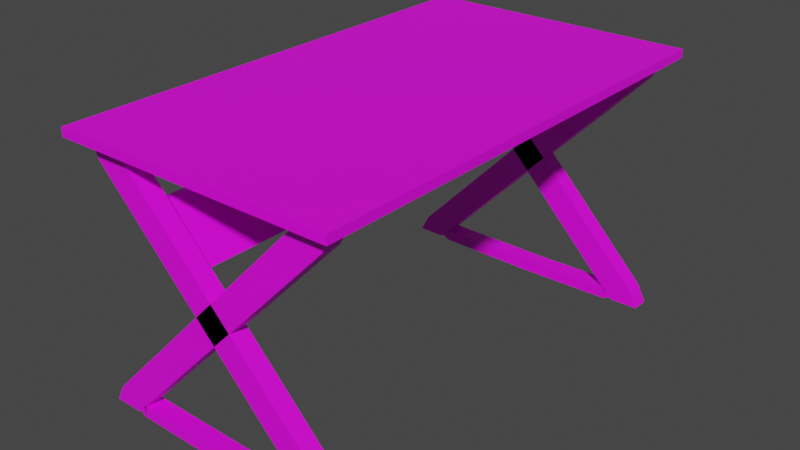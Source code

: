 # Source: ComputerDesk.blend  (saved by Blender 3.5.10; exported with 4.5.12 LTS)
import bpy
from mathutils import Matrix  # noqa: F401  (used for matrix-valued properties, if any)

bpy.ops.wm.read_factory_settings(use_empty=True)
scene = bpy.context.scene
scene.name = 'Scene'

# ---- collections
col_collection = bpy.data.collections.new('Collection'); scene.collection.children.link(col_collection)

# ---- images (referenced by path relative to the original .blend; pixels are not part of the script)
import os
ASSET_DIR = os.environ.get("B2B_ASSET_DIR", "")  # directory of the original .blend (textures are referenced by path, not embedded)
HERE = os.path.dirname(os.path.abspath(__file__))  # packed textures are extracted next to this script under _unpacked/

def load_image(name, relpath, width, height, colorspace="sRGB"):
    """Load a texture the original file referenced (path relative to the .blend, or extracted next to this script)."""
    p = next((c for c in (os.path.join(HERE, relpath), os.path.join(ASSET_DIR, relpath)) if relpath and os.path.exists(c)), "")
    if p:
        img = bpy.data.images.load(p, check_existing=True)
        img.name = name
    else:  # same state as the original file: an image datablock whose file is absent (Cycles renders it pink)
        img = bpy.data.images.new(name, width, height)
        img.source = "FILE"
        img.filepath = "//" + (relpath or name)
    img.colorspace_settings.name = colorspace
    return img
img_leg_color = load_image('Leg Color', 'Leg Color.png', 1024, 1024, 'sRGB')
img_tabletop_base_color = load_image('Tabletop Base Color', 'Tabletop Base Color.png', 1024, 1024, 'sRGB')
img_leg_thing_color = load_image('Leg Thing Color', 'Leg Thing Color.png', 1024, 1024, 'sRGB')

# ---- materials (node trees are filled in below, after node groups)
mat_material = bpy.data.materials.new('Material')
mat_material.alpha_threshold = 0.0
mat_material.use_transparent_shadow = False
mat_material.roughness = 0.5
mat_material.line_color = (0.0, 0.0, 0.0, 1.0)
mat_material_002 = bpy.data.materials.new('Material.002')
mat_material_002.use_transparent_shadow = False
mat_material_001 = bpy.data.materials.new('Material.001')
mat_material_001.use_transparent_shadow = False

# ---- material node trees
mat_material.use_nodes = True; mat_material.node_tree.nodes.clear()
_N = mat_material.node_tree.nodes; _L = mat_material.node_tree.links
n0 = _N.new('ShaderNodeOutputMaterial'); n0.name = 'Material Output'; n0.location = (300, 300)
n1 = _N.new('ShaderNodeBsdfPrincipled'); n1.name = 'Principled BSDF'; n1.location = (10, 300)
n1.distribution = 'GGX'
n1.subsurface_method = 'RANDOM_WALK_SKIN'
n1.inputs[3].default_value = 1.45
n1.inputs[27].default_value = (0.0, 0.0, 0.0, 1.0)
n1.inputs[28].default_value = 1.0
n2 = _N.new('ShaderNodeTexImage'); n2.name = 'Image Texture'; n2.location = (-280, 280)
n2.image = img_leg_color
_L.new(n1.outputs[0], n0.inputs[0])
_L.new(n2.outputs[0], n1.inputs[0])
n0.is_active_output = True
mat_material_002.use_nodes = True; mat_material_002.node_tree.nodes.clear()
_N = mat_material_002.node_tree.nodes; _L = mat_material_002.node_tree.links
n0 = _N.new('ShaderNodeBsdfPrincipled'); n0.name = 'Principled BSDF'; n0.location = (10, 300)
n0.distribution = 'GGX'
n0.subsurface_method = 'RANDOM_WALK_SKIN'
n0.inputs[3].default_value = 1.45
n0.inputs[27].default_value = (0.0, 0.0, 0.0, 1.0)
n0.inputs[28].default_value = 1.0
n1 = _N.new('ShaderNodeOutputMaterial'); n1.name = 'Material Output'; n1.location = (300, 300)
n2 = _N.new('ShaderNodeTexImage'); n2.name = 'Image Texture'; n2.location = (-280, 280)
n2.image = img_tabletop_base_color
_L.new(n0.outputs[0], n1.inputs[0])
_L.new(n2.outputs[0], n0.inputs[0])
n1.is_active_output = True
mat_material_001.use_nodes = True; mat_material_001.node_tree.nodes.clear()
_N = mat_material_001.node_tree.nodes; _L = mat_material_001.node_tree.links
n0 = _N.new('ShaderNodeBsdfPrincipled'); n0.name = 'Principled BSDF'; n0.location = (10, 300)
n0.distribution = 'GGX'
n0.subsurface_method = 'RANDOM_WALK_SKIN'
n0.inputs[3].default_value = 1.45
n0.inputs[27].default_value = (0.0, 0.0, 0.0, 1.0)
n0.inputs[28].default_value = 1.0
n1 = _N.new('ShaderNodeOutputMaterial'); n1.name = 'Material Output'; n1.location = (300, 300)
n2 = _N.new('ShaderNodeTexImage'); n2.name = 'Image Texture'; n2.location = (-280, 280)
n2.image = img_leg_thing_color
_L.new(n0.outputs[0], n1.inputs[0])
_L.new(n2.outputs[0], n0.inputs[0])
n1.is_active_output = True

# ---- world
world_world = bpy.data.worlds.new('World'); scene.world = world_world
world_world.use_nodes = True; world_world.node_tree.nodes.clear()
_N = world_world.node_tree.nodes; _L = world_world.node_tree.links
n0 = _N.new('ShaderNodeOutputWorld'); n0.name = 'World Output'; n0.location = (300, 300)
n1 = _N.new('ShaderNodeBackground'); n1.name = 'Background'; n1.location = (10, 300)
n1.inputs[0].default_value = (0.05088, 0.05088, 0.05088, 1.0)
_L.new(n1.outputs[0], n0.inputs[0])
n0.is_active_output = True
world_world.color = (0.05088, 0.05088, 0.05088)
world_world.use_sun_shadow = False
world_world.sun_shadow_jitter_overblur = 0.0

# ---- meshes
me_cube = bpy.data.meshes.new('Cube')
me_cube.from_pydata([(-1.531, -3.255, 3.002), (2.047, -3.255, -0.7047), (-1.531, -3.536, 3.002), (2.047, -3.536, -0.7047), (-1.886, -3.255, 2.76), (1.692, -3.255, -0.9469), (-1.886, -3.536, 2.76), (1.692, -3.536, -0.9469), (1.757, -3.255, -0.9792), (1.757, -3.536, -0.9792), (2.186, -3.255, -0.972), (2.186, -3.536, -0.972), (-1.7, -3.536, 3.185), (-2.129, -3.536, 3.18), (-1.7, -3.255, 3.185), (-2.129, -3.255, 3.18), (1.692, -3.255, -0.9469), (1.692, -3.536, -0.9469), (1.757, -3.255, -0.9792), (1.757, -3.536, -0.9792), (0.2578, -3.255, 1.149), (-0.09678, -3.536, 0.9064), (0.2578, -3.536, 1.149), (-0.09678, -3.255, 0.9064), (1.917, -3.255, -0.5706), (1.917, -3.536, -0.5706), (1.563, -3.255, -0.8128), (1.563, -3.536, -0.8128), (1.602, -3.255, -1.006), (1.602, -3.536, -1.006), (1.584, -3.255, -0.8202), (1.584, -3.536, -0.8202), (1.597, -3.255, -1.006), (1.597, -3.536, -1.006), (1.589, -3.255, -0.8199), (1.589, -3.536, -0.8199), (1.594, -3.255, -1.006), (1.594, -3.536, -1.006), (1.592, -3.255, -0.8198), (1.592, -3.536, -0.8198), (0.0, -3.255, -1.027), (0.0, -3.536, -1.027), (0.0, -3.255, -0.8409), (0.0, -3.536, -0.8409)], [], [(6, 2, 12, 13), (22, 2, 6, 21), (21, 6, 4, 23), (9, 7, 17, 19), (20, 0, 2, 22), (23, 4, 0, 20), (8, 10, 11, 9), (1, 3, 11, 10), (5, 1, 10, 8), (3, 7, 9, 11), (14, 15, 13, 12), (4, 6, 13, 15), (2, 0, 14, 12), (0, 4, 15, 14), (17, 16, 18, 19), (7, 5, 16, 17), (5, 8, 18, 16), (8, 9, 19, 18), (26, 23, 20, 24), (24, 20, 22, 25), (27, 21, 23, 26), (25, 22, 21, 27), (3, 25, 27, 7), (26, 5, 28, 30), (1, 24, 25, 3), (5, 26, 24, 1), (29, 31, 35, 33), (27, 26, 30, 31), (7, 27, 31, 29), (5, 7, 29, 28), (32, 33, 37, 36), (28, 29, 33, 32), (31, 30, 34, 35), (30, 28, 32, 34), (39, 38, 42, 43), (35, 34, 38, 39), (34, 32, 36, 38), (33, 35, 39, 37), (38, 36, 40, 42), (37, 39, 43, 41), (36, 37, 41, 40)])
_uv = me_cube.uv_layers.new(name='UVMap')
_uv.uv.foreach_set('vector', [0.5508, 0.6018, 0.596, 0.5942, 0.5966, 0.6207, 0.5632, 0.6522, 0.5963, 0.3194, 0.596, 0.5942, 0.5508, 0.6018, 0.5511, 0.327, 0.9564, 0.3387, 0.9564, 0.06479, 0.9864, 0.06479, 0.9864, 0.3387, 0.4427, 0.7357, 0.4427, 0.7357, 0.4427, 0.7357, 0.4427, 0.7357, 0.9292, 0.3193, 0.9292, 0.5937, 0.8992, 0.5937, 0.8992, 0.3193, 0.6349, 0.3388, 0.6346, 0.06396, 0.6797, 0.07159, 0.68, 0.3464, 0.2994, 0.7813, 0.2994, 0.7357, 0.3293, 0.7357, 0.3293, 0.7813, 0.9292, 0.04502, 0.8992, 0.04502, 0.8992, 0.01364, 0.9292, 0.01364, 0.6351, 0.6136, 0.6803, 0.6213, 0.6713, 0.6522, 0.6377, 0.6209, 0.5966, 0.04453, 0.5514, 0.05216, 0.554, 0.04487, 0.5875, 0.01364, 0.9292, 0.6202, 0.9292, 0.6495, 0.8992, 0.6495, 0.8992, 0.6202, 0.9864, 0.06479, 0.9564, 0.06479, 0.9564, 0.01364, 0.9864, 0.01364, 0.8992, 0.5937, 0.9292, 0.5937, 0.9292, 0.6202, 0.8992, 0.6202, 0.6797, 0.07159, 0.6346, 0.06396, 0.647, 0.01364, 0.6803, 0.04507, 0.491, 0.7226, 0.491, 0.6927, 0.4981, 0.6927, 0.4981, 0.7226, 0.4427, 0.7357, 0.4427, 0.7357, 0.4427, 0.7357, 0.4427, 0.7357, 0.4427, 0.7357, 0.4427, 0.7357, 0.4427, 0.7357, 0.4427, 0.7357, 0.4427, 0.7357, 0.4427, 0.7357, 0.4427, 0.7357, 0.4427, 0.7357, 0.6351, 0.5938, 0.6349, 0.3388, 0.68, 0.3464, 0.6803, 0.6014, 0.9292, 0.06486, 0.9292, 0.3193, 0.8992, 0.3193, 0.8992, 0.06486, 0.9564, 0.5929, 0.9564, 0.3387, 0.9864, 0.3387, 0.9864, 0.5929, 0.5965, 0.06441, 0.5963, 0.3194, 0.5511, 0.327, 0.5514, 0.07204, 0.5966, 0.04453, 0.5965, 0.06441, 0.5514, 0.07204, 0.5514, 0.05216, 0.6351, 0.5938, 0.6351, 0.6136, 0.6238, 0.6115, 0.6363, 0.5959, 0.9292, 0.04502, 0.9292, 0.06486, 0.8992, 0.06486, 0.8992, 0.04502, 0.6351, 0.6136, 0.6351, 0.5938, 0.6803, 0.6014, 0.6803, 0.6213, 0.4154, 0.7556, 0.415, 0.7357, 0.4154, 0.7357, 0.415, 0.7556, 0.3566, 0.7656, 0.3566, 0.7357, 0.3588, 0.7357, 0.3588, 0.7656, 0.5514, 0.05216, 0.5514, 0.07204, 0.5525, 0.06986, 0.5401, 0.05434, 0.5401, 0.6794, 0.57, 0.6794, 0.57, 0.6897, 0.5401, 0.6897, 0.5401, 0.6902, 0.57, 0.6902, 0.57, 0.6905, 0.5401, 0.6905, 0.5401, 0.6897, 0.57, 0.6897, 0.57, 0.6902, 0.5401, 0.6902, 0.3588, 0.7656, 0.3588, 0.7357, 0.3593, 0.7357, 0.3593, 0.7656, 0.3877, 0.7357, 0.3869, 0.7556, 0.3874, 0.7556, 0.3872, 0.7357, 0.6444, 0.6794, 0.6744, 0.6794, 0.6744, 0.788, 0.6444, 0.788, 0.3593, 0.7656, 0.3593, 0.7357, 0.3596, 0.7357, 0.3596, 0.7656, 0.3872, 0.7357, 0.3874, 0.7556, 0.3877, 0.7556, 0.3869, 0.7357, 0.491, 0.495, 0.5109, 0.4956, 0.5109, 0.4953, 0.491, 0.4953, 0.5973, 0.6794, 0.6172, 0.6795, 0.6172, 0.8496, 0.5973, 0.8493, 0.491, 0.4953, 0.5109, 0.4953, 0.5109, 0.6652, 0.491, 0.6654, 0.5401, 0.6905, 0.57, 0.6905, 0.57, 0.8598, 0.5401, 0.8598])
me_cube.materials.append(mat_material)
me_cube.use_mirror_vertex_groups = False
me_cube.update()
me_cube_001 = bpy.data.meshes.new('Cube.001')
me_cube_001.from_pydata([(-1.0, -1.0, -1.074), (-1.0, -1.0, 0.4662), (-1.0, 1.0, -1.074), (-1.0, 1.0, 0.4662), (1.0, -1.0, -1.074), (1.0, -1.0, 0.4662), (1.0, 1.0, -1.074), (1.0, 1.0, 0.4662)], [], [(0, 1, 3, 2), (2, 3, 7, 6), (6, 7, 5, 4), (4, 5, 1, 0), (2, 6, 4, 0), (7, 3, 1, 5)])
_uv = me_cube_001.uv_layers.new(name='UVMap')
_uv.uv.foreach_set('vector', [0.4637, 0.7084, 0.2994, 0.7084, 0.2994, 0.495, 0.4637, 0.495, 0.8719, 0.7084, 0.7076, 0.7084, 0.7076, 0.495, 0.8719, 0.495, 0.8719, 0.227, 0.7076, 0.227, 0.7076, 0.01364, 0.8719, 0.01364, 0.8719, 0.4677, 0.7076, 0.4677, 0.7076, 0.2543, 0.8719, 0.2543, 0.2994, 0.01364, 0.5128, 0.01364, 0.5128, 0.227, 0.2994, 0.227, 0.2994, 0.2543, 0.5128, 0.2543, 0.5128, 0.4677, 0.2994, 0.4677])
me_cube_001.materials.append(mat_material_002)
me_cube_001.update()
me_cube_002 = bpy.data.meshes.new('Cube.002')
me_cube_002.from_pydata([(0.4582, -3.473, -0.1219), (-0.2604, -3.439, 0.5824), (0.4582, 3.477, -0.1219), (-0.2604, 3.511, 0.5824), (0.5779, -3.463, -0.1102), (-0.1407, -3.43, 0.5941), (0.5779, 3.487, -0.1102), (-0.1407, 3.52, 0.5941)], [], [(0, 1, 3, 2), (6, 7, 5, 4), (2, 6, 4, 0), (7, 3, 1, 5)])
_uv = me_cube_002.uv_layers.new(name='UVMap')
_uv.uv.foreach_set('vector', [0.1766, 0.003908, 0.3196, 0.008701, 0.3196, 0.9961, 0.1766, 0.9913, 0.003908, 0.008701, 0.1469, 0.003908, 0.1469, 0.9913, 0.003908, 0.9961, 0.1766, 0.9913, 0.1656, 0.9926, 0.1656, 0.005244, 0.1766, 0.003908, 0.1469, 0.003908, 0.1578, 0.005244, 0.1578, 0.9926, 0.1469, 0.9913])
me_cube_002.materials.append(mat_material_001)
me_cube_002.update()

# ---- objects
ob_legs = bpy.data.objects.new('Legs', me_cube)
ob_tabletop = bpy.data.objects.new('Tabletop', me_cube_001)
ob_legthing = bpy.data.objects.new('LegThing', me_cube_002)

# ---- transforms, parenting, visibility, modifiers, constraints
ob_legs.location = (0.0, 0.0, 0.0)
ob_legs.lock_rotations_4d = False
ob_legs.empty_display_type = 'ARROWS'
ob_legs.lineart.crease_threshold = 0.0
_m = ob_legs.modifiers.new('Mirror', 'MIRROR')
_m.use_axis = (True, True, False)
_m.use_clip = True
ob_tabletop.location = (0.0, 0.0, 3.16)
ob_tabletop.scale = (2.21, 3.795, 0.08826)
ob_legthing.location = (-0.902, 0.0, 1.773)

# ---- collection membership
col_collection.objects.link(ob_legs)
col_collection.objects.link(ob_tabletop)
col_collection.objects.link(ob_legthing)

# ---- scene / render settings (as saved in the file)
scene.frame_start = 1; scene.frame_end = 250; scene.frame_set(1)
scene.render.engine = 'BLENDER_EEVEE_NEXT'
scene.cycles.sampling_pattern = 'TABULATED_SOBOL'
scene.view_settings.view_transform = 'Filmic'
bpy.context.view_layer.update()

# ---- added for rendering (the .blend has no active camera and no usable light): camera, sun
cam_auto = bpy.data.cameras.new('AutoCamera')
cam_auto.lens = 50.0
cam_auto.sensor_width = 36.0
cam_auto.clip_end = 1000.0
ob_auto_camera = bpy.data.objects.new('AutoCamera', cam_auto)
scene.collection.objects.link(ob_auto_camera)
ob_auto_camera.location = (9.01931, -10.8232, 8.30264)
ob_auto_camera.rotation_euler = (1.09748, -7.21219e-08, 0.694738)
scene.camera = ob_auto_camera
light_auto_sun = bpy.data.lights.new('AutoSun', 'SUN')
light_auto_sun.energy = 3.0
light_auto_sun.angle = 0.0523599
ob_auto_sun = bpy.data.objects.new('AutoSun', light_auto_sun)
scene.collection.objects.link(ob_auto_sun)
ob_auto_sun.rotation_euler = (0.872665, 0.174533, 0.523599)
bpy.context.view_layer.update()
